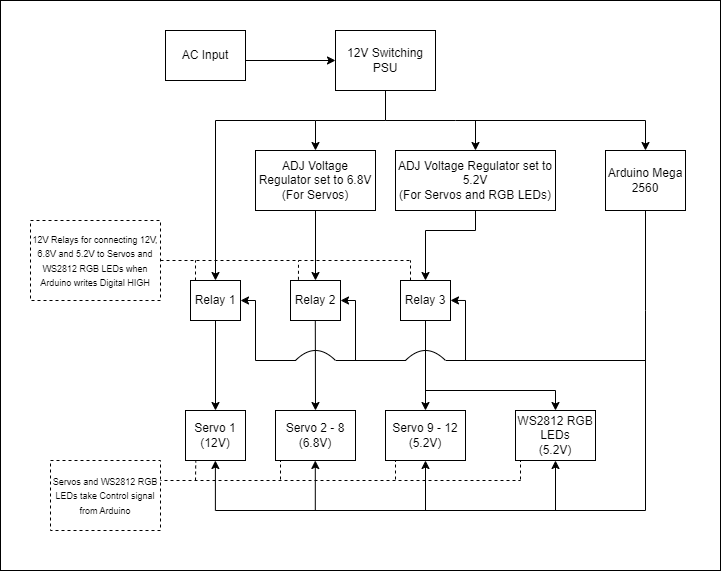

The diagram above was exported from draw.io. Its source (the exported page's mxGraphModel, read from the mxfile embedded in the PNG):
<mxGraphModel dx="1434" dy="746" grid="1" gridSize="10" guides="1" tooltips="1" connect="1" arrows="1" fold="1" page="1" pageScale="1" pageWidth="850" pageHeight="1100" math="0" shadow="0">
  <root>
    <mxCell id="0" />
    <mxCell id="1" parent="0" />
    <mxCell id="4G0s-Gx5ZFfdtpnjLIjR-1" value="" style="rounded=0;whiteSpace=wrap;html=1;" parent="1" vertex="1">
      <mxGeometry x="40" y="20" width="720" height="570" as="geometry" />
    </mxCell>
    <mxCell id="101rMyaNYu4ByMnD05bh-1" value="AC Input" style="rounded=0;whiteSpace=wrap;html=1;" parent="1" vertex="1">
      <mxGeometry x="205" y="50" width="80" height="50" as="geometry" />
    </mxCell>
    <mxCell id="101rMyaNYu4ByMnD05bh-2" value="12V Switching PSU" style="rounded=0;whiteSpace=wrap;html=1;" parent="1" vertex="1">
      <mxGeometry x="375" y="50" width="100" height="60" as="geometry" />
    </mxCell>
    <mxCell id="101rMyaNYu4ByMnD05bh-3" value="ADJ Voltage Regulator set to 6.8V&lt;div&gt;(For Servos)&lt;/div&gt;" style="rounded=0;whiteSpace=wrap;html=1;" parent="1" vertex="1">
      <mxGeometry x="295" y="170" width="120" height="60" as="geometry" />
    </mxCell>
    <mxCell id="101rMyaNYu4ByMnD05bh-4" value="ADJ Voltage Regulator set to 5.2V&lt;div&gt;(For Servos and RGB LEDs)&lt;/div&gt;" style="rounded=0;whiteSpace=wrap;html=1;" parent="1" vertex="1">
      <mxGeometry x="435" y="170" width="160" height="60" as="geometry" />
    </mxCell>
    <mxCell id="101rMyaNYu4ByMnD05bh-6" value="" style="endArrow=classic;html=1;rounded=0;entryX=0;entryY=0.5;entryDx=0;entryDy=0;" parent="1" target="101rMyaNYu4ByMnD05bh-2" edge="1">
      <mxGeometry width="50" height="50" relative="1" as="geometry">
        <mxPoint x="285" y="80" as="sourcePoint" />
        <mxPoint x="335" y="80" as="targetPoint" />
      </mxGeometry>
    </mxCell>
    <mxCell id="101rMyaNYu4ByMnD05bh-10" value="" style="endArrow=none;html=1;rounded=0;" parent="1" edge="1">
      <mxGeometry width="50" height="50" relative="1" as="geometry">
        <mxPoint x="425" y="140" as="sourcePoint" />
        <mxPoint x="425" y="110" as="targetPoint" />
      </mxGeometry>
    </mxCell>
    <mxCell id="101rMyaNYu4ByMnD05bh-11" value="" style="endArrow=none;html=1;rounded=0;" parent="1" edge="1">
      <mxGeometry width="50" height="50" relative="1" as="geometry">
        <mxPoint x="355" y="140" as="sourcePoint" />
        <mxPoint x="425" y="140" as="targetPoint" />
      </mxGeometry>
    </mxCell>
    <mxCell id="101rMyaNYu4ByMnD05bh-12" value="" style="endArrow=none;html=1;rounded=0;" parent="1" edge="1">
      <mxGeometry width="50" height="50" relative="1" as="geometry">
        <mxPoint x="425" y="140" as="sourcePoint" />
        <mxPoint x="495" y="140" as="targetPoint" />
      </mxGeometry>
    </mxCell>
    <mxCell id="101rMyaNYu4ByMnD05bh-13" value="" style="endArrow=classic;html=1;rounded=0;entryX=0.5;entryY=0;entryDx=0;entryDy=0;" parent="1" target="101rMyaNYu4ByMnD05bh-3" edge="1">
      <mxGeometry width="50" height="50" relative="1" as="geometry">
        <mxPoint x="355" y="140" as="sourcePoint" />
        <mxPoint x="385" y="110" as="targetPoint" />
      </mxGeometry>
    </mxCell>
    <mxCell id="101rMyaNYu4ByMnD05bh-14" value="" style="endArrow=classic;html=1;rounded=0;entryX=0.5;entryY=0;entryDx=0;entryDy=0;" parent="1" target="101rMyaNYu4ByMnD05bh-4" edge="1">
      <mxGeometry width="50" height="50" relative="1" as="geometry">
        <mxPoint x="515" y="140" as="sourcePoint" />
        <mxPoint x="545" y="110" as="targetPoint" />
      </mxGeometry>
    </mxCell>
    <mxCell id="101rMyaNYu4ByMnD05bh-15" value="Arduino Mega 2560" style="rounded=0;whiteSpace=wrap;html=1;" parent="1" vertex="1">
      <mxGeometry x="645" y="170" width="80" height="60" as="geometry" />
    </mxCell>
    <mxCell id="101rMyaNYu4ByMnD05bh-17" value="" style="endArrow=none;html=1;rounded=0;" parent="1" edge="1">
      <mxGeometry width="50" height="50" relative="1" as="geometry">
        <mxPoint x="495" y="140" as="sourcePoint" />
        <mxPoint x="685" y="140" as="targetPoint" />
      </mxGeometry>
    </mxCell>
    <mxCell id="101rMyaNYu4ByMnD05bh-21" value="Servo 1 (12V)" style="rounded=0;whiteSpace=wrap;html=1;" parent="1" vertex="1">
      <mxGeometry x="225" y="430" width="60" height="50" as="geometry" />
    </mxCell>
    <mxCell id="101rMyaNYu4ByMnD05bh-22" value="Servo 2 - 8 (6.8V)" style="rounded=0;whiteSpace=wrap;html=1;" parent="1" vertex="1">
      <mxGeometry x="315" y="430" width="80" height="50" as="geometry" />
    </mxCell>
    <mxCell id="101rMyaNYu4ByMnD05bh-28" value="Servo 9 - 12 (5.2V)" style="rounded=0;whiteSpace=wrap;html=1;" parent="1" vertex="1">
      <mxGeometry x="425" y="430" width="80" height="50" as="geometry" />
    </mxCell>
    <mxCell id="101rMyaNYu4ByMnD05bh-39" value="" style="endArrow=none;html=1;rounded=0;entryX=0.5;entryY=1;entryDx=0;entryDy=0;" parent="1" target="101rMyaNYu4ByMnD05bh-4" edge="1">
      <mxGeometry width="50" height="50" relative="1" as="geometry">
        <mxPoint x="515" y="250" as="sourcePoint" />
        <mxPoint x="525" y="190" as="targetPoint" />
      </mxGeometry>
    </mxCell>
    <mxCell id="101rMyaNYu4ByMnD05bh-40" value="" style="endArrow=none;html=1;rounded=0;" parent="1" edge="1">
      <mxGeometry width="50" height="50" relative="1" as="geometry">
        <mxPoint x="465" y="250" as="sourcePoint" />
        <mxPoint x="515" y="250" as="targetPoint" />
      </mxGeometry>
    </mxCell>
    <mxCell id="101rMyaNYu4ByMnD05bh-41" value="" style="endArrow=classic;html=1;rounded=0;entryX=0.5;entryY=0;entryDx=0;entryDy=0;" parent="1" target="101rMyaNYu4ByMnD05bh-68" edge="1">
      <mxGeometry width="50" height="50" relative="1" as="geometry">
        <mxPoint x="465" y="250" as="sourcePoint" />
        <mxPoint x="464.80000000000007" y="289.99999999999994" as="targetPoint" />
      </mxGeometry>
    </mxCell>
    <mxCell id="101rMyaNYu4ByMnD05bh-42" value="" style="endArrow=none;html=1;rounded=0;entryX=0.5;entryY=1;entryDx=0;entryDy=0;" parent="1" target="101rMyaNYu4ByMnD05bh-15" edge="1">
      <mxGeometry width="50" height="50" relative="1" as="geometry">
        <mxPoint x="685" y="330" as="sourcePoint" />
        <mxPoint x="630" y="250" as="targetPoint" />
      </mxGeometry>
    </mxCell>
    <mxCell id="101rMyaNYu4ByMnD05bh-46" value="" style="endArrow=classic;html=1;rounded=0;exitX=0.5;exitY=1;exitDx=0;exitDy=0;entryX=0.5;entryY=0;entryDx=0;entryDy=0;" parent="1" source="101rMyaNYu4ByMnD05bh-3" target="101rMyaNYu4ByMnD05bh-67" edge="1">
      <mxGeometry width="50" height="50" relative="1" as="geometry">
        <mxPoint x="375" y="260" as="sourcePoint" />
        <mxPoint x="355.02" y="280" as="targetPoint" />
      </mxGeometry>
    </mxCell>
    <mxCell id="101rMyaNYu4ByMnD05bh-47" value="WS2812 RGB LEDs&lt;div&gt;(5.2V)&lt;/div&gt;" style="rounded=0;whiteSpace=wrap;html=1;" parent="1" vertex="1">
      <mxGeometry x="555" y="430" width="80" height="50" as="geometry" />
    </mxCell>
    <mxCell id="101rMyaNYu4ByMnD05bh-50" value="" style="endArrow=classic;html=1;rounded=0;entryX=0.5;entryY=0;entryDx=0;entryDy=0;exitX=0.5;exitY=1;exitDx=0;exitDy=0;" parent="1" source="101rMyaNYu4ByMnD05bh-66" target="101rMyaNYu4ByMnD05bh-21" edge="1">
      <mxGeometry width="50" height="50" relative="1" as="geometry">
        <mxPoint x="325" y="400" as="sourcePoint" />
        <mxPoint x="385" y="350" as="targetPoint" />
      </mxGeometry>
    </mxCell>
    <mxCell id="101rMyaNYu4ByMnD05bh-51" value="" style="endArrow=classic;html=1;rounded=0;exitX=0.5;exitY=1;exitDx=0;exitDy=0;entryX=0.5;entryY=0;entryDx=0;entryDy=0;" parent="1" target="101rMyaNYu4ByMnD05bh-22" edge="1">
      <mxGeometry width="50" height="50" relative="1" as="geometry">
        <mxPoint x="354.8" y="340" as="sourcePoint" />
        <mxPoint x="354.8" y="390" as="targetPoint" />
      </mxGeometry>
    </mxCell>
    <mxCell id="101rMyaNYu4ByMnD05bh-54" value="" style="endArrow=classic;html=1;rounded=0;entryX=0.5;entryY=0;entryDx=0;entryDy=0;exitX=0.5;exitY=1;exitDx=0;exitDy=0;" parent="1" source="101rMyaNYu4ByMnD05bh-68" target="101rMyaNYu4ByMnD05bh-28" edge="1">
      <mxGeometry width="50" height="50" relative="1" as="geometry">
        <mxPoint x="545" y="360" as="sourcePoint" />
        <mxPoint x="515" y="390" as="targetPoint" />
      </mxGeometry>
    </mxCell>
    <mxCell id="101rMyaNYu4ByMnD05bh-56" value="" style="endArrow=classic;html=1;rounded=0;entryX=0.5;entryY=0;entryDx=0;entryDy=0;" parent="1" target="101rMyaNYu4ByMnD05bh-47" edge="1">
      <mxGeometry width="50" height="50" relative="1" as="geometry">
        <mxPoint x="595" y="410" as="sourcePoint" />
        <mxPoint x="675" y="350" as="targetPoint" />
      </mxGeometry>
    </mxCell>
    <mxCell id="101rMyaNYu4ByMnD05bh-58" value="" style="endArrow=classic;html=1;rounded=0;" parent="1" edge="1">
      <mxGeometry width="50" height="50" relative="1" as="geometry">
        <mxPoint x="254.89" y="530" as="sourcePoint" />
        <mxPoint x="254.89" y="480" as="targetPoint" />
      </mxGeometry>
    </mxCell>
    <mxCell id="101rMyaNYu4ByMnD05bh-59" value="" style="endArrow=classic;html=1;rounded=0;" parent="1" edge="1">
      <mxGeometry width="50" height="50" relative="1" as="geometry">
        <mxPoint x="354.8" y="530" as="sourcePoint" />
        <mxPoint x="354.8" y="480" as="targetPoint" />
      </mxGeometry>
    </mxCell>
    <mxCell id="101rMyaNYu4ByMnD05bh-60" value="" style="endArrow=classic;html=1;rounded=0;" parent="1" edge="1">
      <mxGeometry width="50" height="50" relative="1" as="geometry">
        <mxPoint x="465" y="530" as="sourcePoint" />
        <mxPoint x="465" y="480" as="targetPoint" />
      </mxGeometry>
    </mxCell>
    <mxCell id="101rMyaNYu4ByMnD05bh-61" value="" style="endArrow=classic;html=1;rounded=0;" parent="1" edge="1">
      <mxGeometry width="50" height="50" relative="1" as="geometry">
        <mxPoint x="595" y="530" as="sourcePoint" />
        <mxPoint x="595" y="480" as="targetPoint" />
      </mxGeometry>
    </mxCell>
    <mxCell id="101rMyaNYu4ByMnD05bh-62" value="" style="endArrow=none;html=1;rounded=0;" parent="1" edge="1">
      <mxGeometry width="50" height="50" relative="1" as="geometry">
        <mxPoint x="255" y="530" as="sourcePoint" />
        <mxPoint x="685" y="530" as="targetPoint" />
      </mxGeometry>
    </mxCell>
    <mxCell id="101rMyaNYu4ByMnD05bh-64" value="" style="endArrow=none;html=1;rounded=0;" parent="1" edge="1">
      <mxGeometry width="50" height="50" relative="1" as="geometry">
        <mxPoint x="685" y="530" as="sourcePoint" />
        <mxPoint x="685" y="330" as="targetPoint" />
      </mxGeometry>
    </mxCell>
    <mxCell id="101rMyaNYu4ByMnD05bh-66" value="Relay 1" style="rounded=0;whiteSpace=wrap;html=1;" parent="1" vertex="1">
      <mxGeometry x="230" y="300" width="50" height="40" as="geometry" />
    </mxCell>
    <mxCell id="101rMyaNYu4ByMnD05bh-67" value="Relay 2" style="rounded=0;whiteSpace=wrap;html=1;" parent="1" vertex="1">
      <mxGeometry x="330" y="300" width="50" height="40" as="geometry" />
    </mxCell>
    <mxCell id="101rMyaNYu4ByMnD05bh-68" value="Relay 3" style="rounded=0;whiteSpace=wrap;html=1;" parent="1" vertex="1">
      <mxGeometry x="440" y="300" width="50" height="40" as="geometry" />
    </mxCell>
    <mxCell id="101rMyaNYu4ByMnD05bh-77" value="" style="endArrow=none;html=1;rounded=0;" parent="1" edge="1">
      <mxGeometry width="50" height="50" relative="1" as="geometry">
        <mxPoint x="465" y="410" as="sourcePoint" />
        <mxPoint x="595" y="410" as="targetPoint" />
      </mxGeometry>
    </mxCell>
    <mxCell id="101rMyaNYu4ByMnD05bh-84" value="" style="curved=1;endArrow=none;html=1;rounded=0;endFill=0;" parent="1" edge="1">
      <mxGeometry width="50" height="50" relative="1" as="geometry">
        <mxPoint x="445" y="380" as="sourcePoint" />
        <mxPoint x="485" y="380" as="targetPoint" />
        <Array as="points">
          <mxPoint x="455" y="370" />
          <mxPoint x="475" y="370" />
        </Array>
      </mxGeometry>
    </mxCell>
    <mxCell id="101rMyaNYu4ByMnD05bh-85" value="" style="endArrow=none;html=1;rounded=0;" parent="1" edge="1">
      <mxGeometry width="50" height="50" relative="1" as="geometry">
        <mxPoint x="485" y="380" as="sourcePoint" />
        <mxPoint x="685" y="380" as="targetPoint" />
      </mxGeometry>
    </mxCell>
    <mxCell id="101rMyaNYu4ByMnD05bh-86" value="" style="curved=1;endArrow=none;html=1;rounded=0;endFill=0;" parent="1" edge="1">
      <mxGeometry width="50" height="50" relative="1" as="geometry">
        <mxPoint x="335" y="380" as="sourcePoint" />
        <mxPoint x="375" y="380" as="targetPoint" />
        <Array as="points">
          <mxPoint x="345" y="370" />
          <mxPoint x="365" y="370" />
        </Array>
      </mxGeometry>
    </mxCell>
    <mxCell id="101rMyaNYu4ByMnD05bh-87" value="" style="endArrow=none;html=1;rounded=0;" parent="1" edge="1">
      <mxGeometry width="50" height="50" relative="1" as="geometry">
        <mxPoint x="375" y="380" as="sourcePoint" />
        <mxPoint x="445" y="380" as="targetPoint" />
      </mxGeometry>
    </mxCell>
    <mxCell id="101rMyaNYu4ByMnD05bh-88" value="" style="endArrow=none;html=1;rounded=0;" parent="1" edge="1">
      <mxGeometry width="50" height="50" relative="1" as="geometry">
        <mxPoint x="295" y="380" as="sourcePoint" />
        <mxPoint x="335" y="380" as="targetPoint" />
      </mxGeometry>
    </mxCell>
    <mxCell id="101rMyaNYu4ByMnD05bh-90" value="" style="endArrow=none;html=1;rounded=0;" parent="1" edge="1">
      <mxGeometry width="50" height="50" relative="1" as="geometry">
        <mxPoint x="295" y="380" as="sourcePoint" />
        <mxPoint x="295" y="320" as="targetPoint" />
      </mxGeometry>
    </mxCell>
    <mxCell id="101rMyaNYu4ByMnD05bh-91" value="" style="endArrow=none;html=1;rounded=0;" parent="1" edge="1">
      <mxGeometry width="50" height="50" relative="1" as="geometry">
        <mxPoint x="395" y="380" as="sourcePoint" />
        <mxPoint x="395" y="320" as="targetPoint" />
      </mxGeometry>
    </mxCell>
    <mxCell id="101rMyaNYu4ByMnD05bh-92" value="" style="endArrow=none;html=1;rounded=0;" parent="1" edge="1">
      <mxGeometry width="50" height="50" relative="1" as="geometry">
        <mxPoint x="505" y="380" as="sourcePoint" />
        <mxPoint x="505" y="320" as="targetPoint" />
      </mxGeometry>
    </mxCell>
    <mxCell id="101rMyaNYu4ByMnD05bh-93" value="" style="endArrow=classic;html=1;rounded=0;" parent="1" edge="1">
      <mxGeometry width="50" height="50" relative="1" as="geometry">
        <mxPoint x="295" y="320" as="sourcePoint" />
        <mxPoint x="280" y="320" as="targetPoint" />
      </mxGeometry>
    </mxCell>
    <mxCell id="101rMyaNYu4ByMnD05bh-94" value="" style="endArrow=classic;html=1;rounded=0;" parent="1" edge="1">
      <mxGeometry width="50" height="50" relative="1" as="geometry">
        <mxPoint x="395" y="320" as="sourcePoint" />
        <mxPoint x="380" y="320" as="targetPoint" />
      </mxGeometry>
    </mxCell>
    <mxCell id="101rMyaNYu4ByMnD05bh-95" value="" style="endArrow=classic;html=1;rounded=0;" parent="1" edge="1">
      <mxGeometry width="50" height="50" relative="1" as="geometry">
        <mxPoint x="505" y="320" as="sourcePoint" />
        <mxPoint x="490" y="319.89" as="targetPoint" />
      </mxGeometry>
    </mxCell>
    <mxCell id="101rMyaNYu4ByMnD05bh-96" value="" style="endArrow=classic;html=1;rounded=0;entryX=0.5;entryY=0;entryDx=0;entryDy=0;" parent="1" target="101rMyaNYu4ByMnD05bh-15" edge="1">
      <mxGeometry width="50" height="50" relative="1" as="geometry">
        <mxPoint x="685" y="140" as="sourcePoint" />
        <mxPoint x="735" y="90" as="targetPoint" />
      </mxGeometry>
    </mxCell>
    <mxCell id="101rMyaNYu4ByMnD05bh-97" value="" style="endArrow=classic;html=1;rounded=0;entryX=0.5;entryY=0;entryDx=0;entryDy=0;" parent="1" target="101rMyaNYu4ByMnD05bh-66" edge="1">
      <mxGeometry width="50" height="50" relative="1" as="geometry">
        <mxPoint x="255" y="140" as="sourcePoint" />
        <mxPoint x="280" y="190" as="targetPoint" />
      </mxGeometry>
    </mxCell>
    <mxCell id="101rMyaNYu4ByMnD05bh-98" value="" style="endArrow=none;html=1;rounded=0;" parent="1" edge="1">
      <mxGeometry width="50" height="50" relative="1" as="geometry">
        <mxPoint x="255" y="140" as="sourcePoint" />
        <mxPoint x="355" y="140" as="targetPoint" />
      </mxGeometry>
    </mxCell>
    <mxCell id="101rMyaNYu4ByMnD05bh-109" value="" style="endArrow=none;dashed=1;html=1;rounded=0;" parent="1" edge="1">
      <mxGeometry width="50" height="50" relative="1" as="geometry">
        <mxPoint x="200" y="280" as="sourcePoint" />
        <mxPoint x="450" y="280" as="targetPoint" />
      </mxGeometry>
    </mxCell>
    <mxCell id="101rMyaNYu4ByMnD05bh-110" value="" style="endArrow=none;dashed=1;html=1;rounded=0;" parent="1" edge="1">
      <mxGeometry width="50" height="50" relative="1" as="geometry">
        <mxPoint x="450" y="300" as="sourcePoint" />
        <mxPoint x="450" y="280" as="targetPoint" />
      </mxGeometry>
    </mxCell>
    <mxCell id="101rMyaNYu4ByMnD05bh-111" value="" style="endArrow=none;dashed=1;html=1;rounded=0;exitX=0.159;exitY=-0.018;exitDx=0;exitDy=0;exitPerimeter=0;" parent="1" source="101rMyaNYu4ByMnD05bh-67" edge="1">
      <mxGeometry width="50" height="50" relative="1" as="geometry">
        <mxPoint x="370" y="260" as="sourcePoint" />
        <mxPoint x="338" y="280" as="targetPoint" />
      </mxGeometry>
    </mxCell>
    <mxCell id="101rMyaNYu4ByMnD05bh-112" value="" style="endArrow=none;dashed=1;html=1;rounded=0;" parent="1" edge="1">
      <mxGeometry width="50" height="50" relative="1" as="geometry">
        <mxPoint x="235" y="300" as="sourcePoint" />
        <mxPoint x="235" y="280" as="targetPoint" />
      </mxGeometry>
    </mxCell>
    <mxCell id="101rMyaNYu4ByMnD05bh-113" value="&lt;font style=&quot;font-size: 9px;&quot;&gt;12V Relays for connecting 12V, 6.8V and 5.2V to Servos and WS2812 RGB LEDs when Arduino writes Digital HIGH&lt;/font&gt;" style="rounded=0;whiteSpace=wrap;html=1;dashed=1;" parent="1" vertex="1">
      <mxGeometry x="70" y="240" width="130" height="80" as="geometry" />
    </mxCell>
    <mxCell id="101rMyaNYu4ByMnD05bh-114" value="" style="endArrow=none;dashed=1;html=1;rounded=0;" parent="1" edge="1">
      <mxGeometry width="50" height="50" relative="1" as="geometry">
        <mxPoint x="180" y="500" as="sourcePoint" />
        <mxPoint x="560" y="500" as="targetPoint" />
      </mxGeometry>
    </mxCell>
    <mxCell id="101rMyaNYu4ByMnD05bh-115" value="" style="endArrow=none;dashed=1;html=1;rounded=0;entryX=0.171;entryY=1.017;entryDx=0;entryDy=0;entryPerimeter=0;" parent="1" target="101rMyaNYu4ByMnD05bh-21" edge="1">
      <mxGeometry width="50" height="50" relative="1" as="geometry">
        <mxPoint x="235" y="500" as="sourcePoint" />
        <mxPoint x="285" y="450" as="targetPoint" />
      </mxGeometry>
    </mxCell>
    <mxCell id="101rMyaNYu4ByMnD05bh-116" value="" style="endArrow=none;dashed=1;html=1;rounded=0;entryX=0.171;entryY=1.017;entryDx=0;entryDy=0;entryPerimeter=0;" parent="1" edge="1">
      <mxGeometry width="50" height="50" relative="1" as="geometry">
        <mxPoint x="320" y="499" as="sourcePoint" />
        <mxPoint x="320" y="480" as="targetPoint" />
      </mxGeometry>
    </mxCell>
    <mxCell id="101rMyaNYu4ByMnD05bh-117" value="" style="endArrow=none;dashed=1;html=1;rounded=0;entryX=0.171;entryY=1.017;entryDx=0;entryDy=0;entryPerimeter=0;" parent="1" edge="1">
      <mxGeometry width="50" height="50" relative="1" as="geometry">
        <mxPoint x="435" y="499" as="sourcePoint" />
        <mxPoint x="435" y="480" as="targetPoint" />
      </mxGeometry>
    </mxCell>
    <mxCell id="101rMyaNYu4ByMnD05bh-118" value="" style="endArrow=none;dashed=1;html=1;rounded=0;entryX=0.171;entryY=1.017;entryDx=0;entryDy=0;entryPerimeter=0;" parent="1" edge="1">
      <mxGeometry width="50" height="50" relative="1" as="geometry">
        <mxPoint x="560" y="499" as="sourcePoint" />
        <mxPoint x="560" y="480" as="targetPoint" />
      </mxGeometry>
    </mxCell>
    <mxCell id="101rMyaNYu4ByMnD05bh-120" value="&lt;font style=&quot;font-size: 9px;&quot;&gt;Servos and WS2812 RGB LEDs take Control signal from Arduino&lt;/font&gt;" style="rounded=0;whiteSpace=wrap;html=1;dashed=1;" parent="1" vertex="1">
      <mxGeometry x="90" y="480" width="110" height="70" as="geometry" />
    </mxCell>
  </root>
</mxGraphModel>